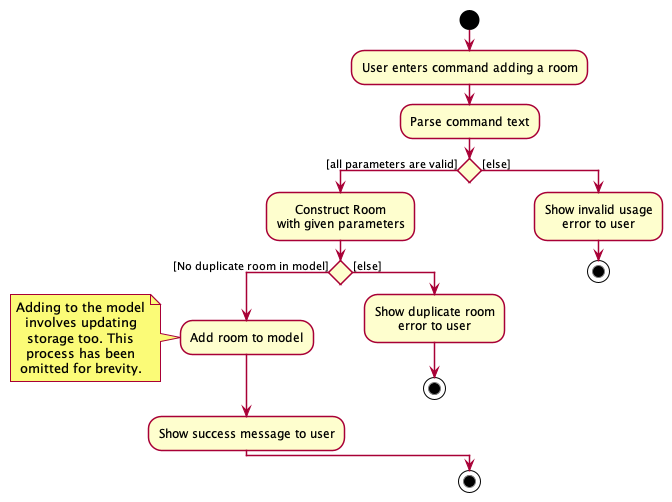

The diagram above was rendered by PlantUML. Its source (embedded in the PNG):
@startuml
!include ../style.puml
start
:User enters command adding a room;
:Parse command text;
if () then ([all parameters are valid])
:Construct Room
with given parameters;
if () then ([No duplicate room in model])
:Add room to model;
note left
Adding to the model
involves updating
storage too. This
process has been
omitted for brevity.
end note
:Show success message to user;
else ([else])
:Show duplicate room
error to user;
stop
endif
else ([else])
:Show invalid usage
error to user;
stop
endif

'Since the beta syntax does not support placing the condition outside the
'diamond we place it as the true branch instead.

'if () then ([command commits AddressBook])
'    :Purge redundant states;
'    :Save AddressBook to
'    addressBookStateList;
'else ([else])
'endif
stop
@enduml